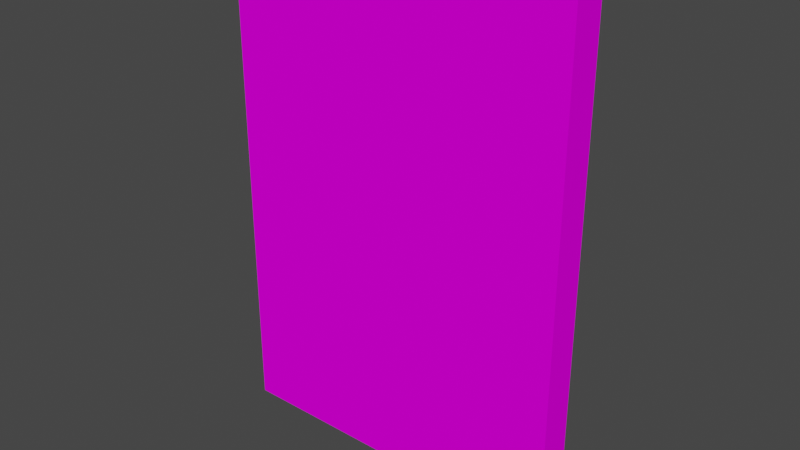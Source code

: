 # Source: file.blend  (saved by Blender 3.6.11; exported with 4.5.12 LTS)
import bpy
from mathutils import Matrix  # noqa: F401  (used for matrix-valued properties, if any)

bpy.ops.wm.read_factory_settings(use_empty=True)
scene = bpy.context.scene
scene.name = 'Scene'

# ---- collections
col_collection = bpy.data.collections.new('Collection'); scene.collection.children.link(col_collection)

# ---- images (referenced by path relative to the original .blend; pixels are not part of the script)
import os
ASSET_DIR = os.environ.get("B2B_ASSET_DIR", "")  # directory of the original .blend (textures are referenced by path, not embedded)
HERE = os.path.dirname(os.path.abspath(__file__))  # packed textures are extracted next to this script under _unpacked/

def load_image(name, relpath, width, height, colorspace="sRGB"):
    """Load a texture the original file referenced (path relative to the .blend, or extracted next to this script)."""
    p = next((c for c in (os.path.join(HERE, relpath), os.path.join(ASSET_DIR, relpath)) if relpath and os.path.exists(c)), "")
    if p:
        img = bpy.data.images.load(p, check_existing=True)
        img.name = name
    else:  # same state as the original file: an image datablock whose file is absent (Cycles renders it pink)
        img = bpy.data.images.new(name, width, height)
        img.source = "FILE"
        img.filepath = "//" + (relpath or name)
    img.colorspace_settings.name = colorspace
    return img
img_cube_png = load_image('Cube.png', 'Cube.png', 1024, 1024, 'sRGB')

# ---- materials (node trees are filled in below, after node groups)
mat_material = bpy.data.materials.new('Material')
mat_material.alpha_threshold = 0.0
mat_material.use_transparent_shadow = False
mat_material.roughness = 0.5
mat_material.line_color = (0.0, 0.0, 0.0, 1.0)

# ---- material node trees
mat_material.use_nodes = True; mat_material.node_tree.nodes.clear()
_N = mat_material.node_tree.nodes; _L = mat_material.node_tree.links
n0 = _N.new('ShaderNodeOutputMaterial'); n0.name = 'Material Output'; n0.location = (300, 300)
n1 = _N.new('ShaderNodeBsdfPrincipled'); n1.name = 'Principled BSDF'; n1.location = (10, 300)
n1.distribution = 'GGX'
n1.subsurface_method = 'RANDOM_WALK_SKIN'
n1.inputs[3].default_value = 1.45
n1.inputs[13].default_value = 0.0
n1.inputs[27].default_value = (0.0, 0.0, 0.0, 1.0)
n1.inputs[28].default_value = 1.0
n2 = _N.new('ShaderNodeTexImage'); n2.name = 'Image Texture'; n2.location = (-374, 217)
n2.image = img_cube_png
n2.interpolation = 'Closest'
_L.new(n1.outputs[0], n0.inputs[0])
_L.new(n2.outputs[0], n1.inputs[0])
n0.is_active_output = True

# ---- world
world_world = bpy.data.worlds.new('World'); scene.world = world_world
world_world.use_nodes = True; world_world.node_tree.nodes.clear()
_N = world_world.node_tree.nodes; _L = world_world.node_tree.links
n0 = _N.new('ShaderNodeOutputWorld'); n0.name = 'World Output'; n0.location = (300, 300)
n1 = _N.new('ShaderNodeBackground'); n1.name = 'Background'; n1.location = (10, 300)
n1.inputs[0].default_value = (0.05088, 0.05088, 0.05088, 1.0)
_L.new(n1.outputs[0], n0.inputs[0])
n0.is_active_output = True
world_world.color = (0.05088, 0.05088, 0.05088)
world_world.use_sun_shadow = False
world_world.sun_shadow_jitter_overblur = 0.0

# ---- meshes
me_cube_001 = bpy.data.meshes.new('Cube.001')
me_cube_001.from_pydata([(-0.105, -0.01, -1.49e-08), (-0.105, -0.01, 0.3), (-0.105, 0.01, -1.49e-08), (-0.105, 0.01, 0.3), (0.105, -0.01, -1.49e-08), (0.105, -0.01, 0.3), (0.105, 0.01, -1.49e-08), (0.105, 0.01, 0.3)], [], [(0, 1, 3, 2), (2, 3, 7, 6), (6, 7, 5, 4), (4, 5, 1, 0), (2, 6, 4, 0), (7, 3, 1, 5)])
_uv = me_cube_001.uv_layers.new(name='UVMap')
_uv.uv.foreach_set('vector', [0.8594, 0.625, 0.8594, 0.0, 0.9069, 0.0, 0.9069, 0.625, 0.0, 0.625, 0.0, 0.0, 0.4375, 0.0, 0.4375, 0.625, 0.9069, 0.625, 0.9069, 0.0, 0.9544, 0.0, 0.9544, 0.625, 0.4375, 0.625, 0.4375, 0.0, 0.8594, 0.0, 0.8594, 0.625, 1.0, 2.855e-09, 1.0, 0.4375, 0.9544, 0.4375, 0.9544, 4.676e-09, 1.0, 0.4375, 1.0, 0.875, 0.9544, 0.875, 0.9544, 0.4375])
me_cube_001.materials.append(mat_material)
me_cube_001.update()

# ---- objects
ob_cube = bpy.data.objects.new('Cube', me_cube_001)

# ---- transforms, parenting, visibility, modifiers, constraints
ob_cube.location = (0.0, 0.0, 0.0)

# ---- collection membership
col_collection.objects.link(ob_cube)

# ---- scene / render settings (as saved in the file)
scene.frame_start = 1; scene.frame_end = 250; scene.frame_set(1)
scene.render.engine = 'BLENDER_EEVEE_NEXT'
scene.cycles.sampling_pattern = 'TABULATED_SOBOL'
scene.view_settings.view_transform = 'Filmic'
bpy.context.view_layer.update()

# ---- added for rendering (the .blend has no active camera and no usable light): camera, sun
cam_auto = bpy.data.cameras.new('AutoCamera')
cam_auto.lens = 50.0
cam_auto.sensor_width = 36.0
cam_auto.clip_end = 1000.0
ob_auto_camera = bpy.data.objects.new('AutoCamera', cam_auto)
scene.collection.objects.link(ob_auto_camera)
ob_auto_camera.location = (0.339319, -0.407183, 0.421455)
ob_auto_camera.rotation_euler = (1.09748, -7.21219e-08, 0.694738)
scene.camera = ob_auto_camera
light_auto_sun = bpy.data.lights.new('AutoSun', 'SUN')
light_auto_sun.energy = 3.0
light_auto_sun.angle = 0.0523599
ob_auto_sun = bpy.data.objects.new('AutoSun', light_auto_sun)
scene.collection.objects.link(ob_auto_sun)
ob_auto_sun.rotation_euler = (0.872665, 0.174533, 0.523599)
bpy.context.view_layer.update()
